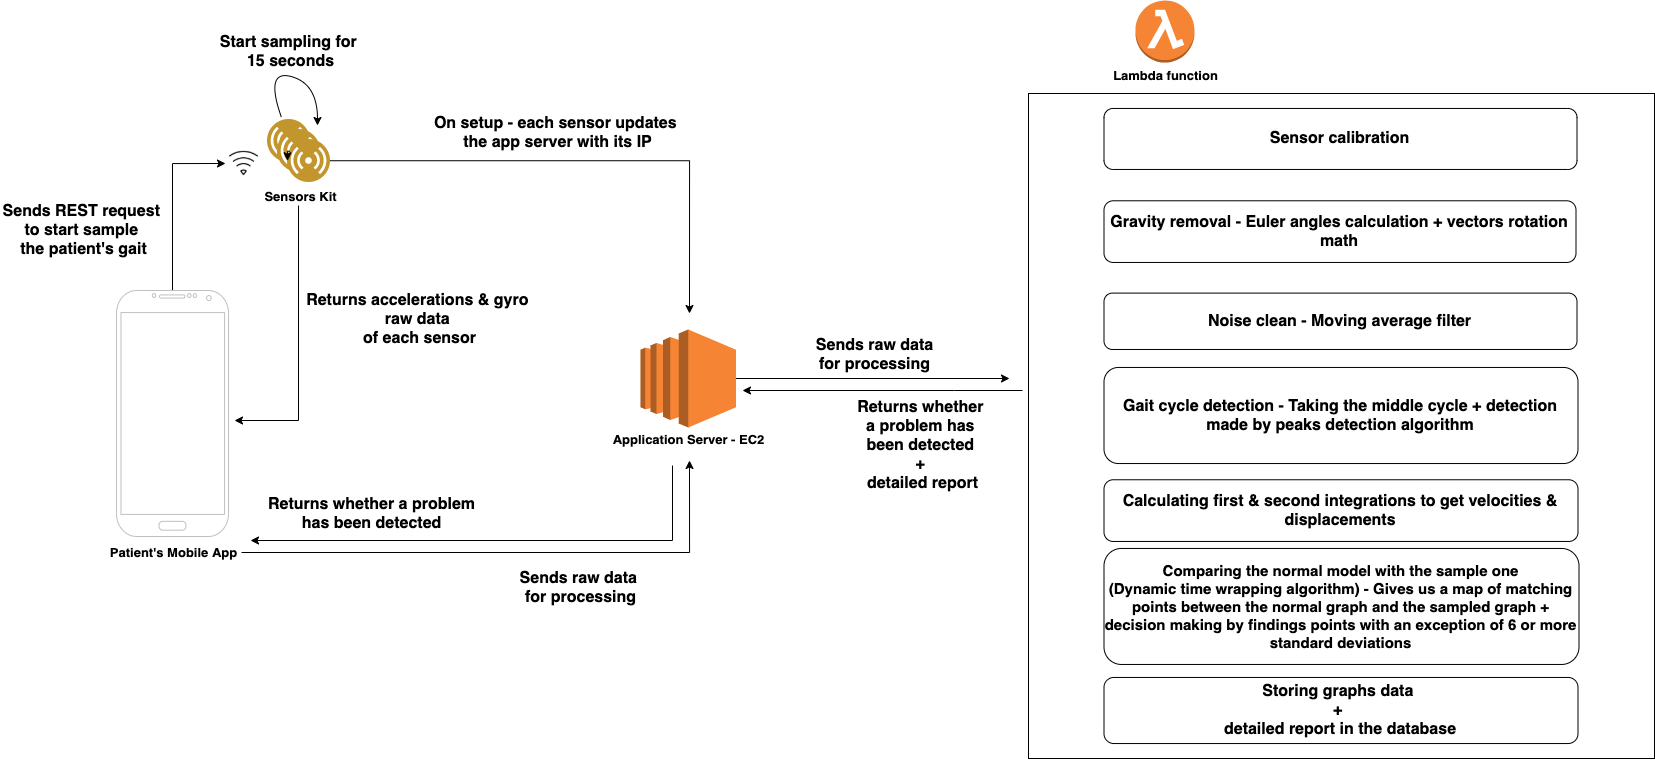

The diagram above was exported from draw.io. Its source (the exported page's mxGraphModel, read from the mxfile embedded in the PNG):
<mxGraphModel dx="1678" dy="829" grid="0" gridSize="10" guides="1" tooltips="1" connect="1" arrows="1" fold="1" page="1" pageScale="1" pageWidth="1920" pageHeight="1200" background="none" math="0" shadow="0">
  <root>
    <mxCell id="0" />
    <mxCell id="1" parent="0" />
    <mxCell id="Wbw3Gu4q7iMQqeNuuVGj-12" style="edgeStyle=orthogonalEdgeStyle;rounded=0;orthogonalLoop=1;jettySize=auto;html=1;entryX=0;entryY=0.5;entryDx=0;entryDy=0;" parent="1" source="Wbw3Gu4q7iMQqeNuuVGj-1" target="Wbw3Gu4q7iMQqeNuuVGj-11" edge="1">
      <mxGeometry relative="1" as="geometry" />
    </mxCell>
    <mxCell id="Wbw3Gu4q7iMQqeNuuVGj-1" value="" style="verticalLabelPosition=bottom;verticalAlign=top;html=1;shadow=0;dashed=0;strokeWidth=1;shape=mxgraph.android.phone2;strokeColor=#c0c0c0;" parent="1" vertex="1">
      <mxGeometry x="142" y="319" width="112" height="246" as="geometry" />
    </mxCell>
    <mxCell id="Wbw3Gu4q7iMQqeNuuVGj-27" style="edgeStyle=orthogonalEdgeStyle;rounded=0;orthogonalLoop=1;jettySize=auto;html=1;" parent="1" source="Wbw3Gu4q7iMQqeNuuVGj-2" edge="1">
      <mxGeometry relative="1" as="geometry">
        <mxPoint x="715" y="489" as="targetPoint" />
      </mxGeometry>
    </mxCell>
    <mxCell id="Wbw3Gu4q7iMQqeNuuVGj-2" value="&lt;font size=&quot;1&quot;&gt;&lt;b style=&quot;font-size: 13px&quot;&gt;Patient's Mobile&amp;nbsp;App&lt;/b&gt;&lt;/font&gt;" style="text;html=1;align=center;verticalAlign=middle;resizable=0;points=[];autosize=1;" parent="1" vertex="1">
      <mxGeometry x="130" y="572" width="137" height="18" as="geometry" />
    </mxCell>
    <mxCell id="Wbw3Gu4q7iMQqeNuuVGj-8" value="" style="group" parent="1" vertex="1" connectable="0">
      <mxGeometry x="293" y="148" width="62.5" height="62.5" as="geometry" />
    </mxCell>
    <mxCell id="Wbw3Gu4q7iMQqeNuuVGj-6" value="" style="group" parent="Wbw3Gu4q7iMQqeNuuVGj-8" vertex="1" connectable="0">
      <mxGeometry width="62.5" height="62.5" as="geometry" />
    </mxCell>
    <mxCell id="Wbw3Gu4q7iMQqeNuuVGj-3" value="" style="aspect=fixed;perimeter=ellipsePerimeter;html=1;align=center;shadow=0;dashed=0;fontColor=#4277BB;labelBackgroundColor=#ffffff;fontSize=12;spacingTop=3;image;image=img/lib/ibm/users/sensor.svg;" parent="Wbw3Gu4q7iMQqeNuuVGj-6" vertex="1">
      <mxGeometry width="42.5" height="42.5" as="geometry" />
    </mxCell>
    <mxCell id="Wbw3Gu4q7iMQqeNuuVGj-4" value="" style="aspect=fixed;perimeter=ellipsePerimeter;html=1;align=center;shadow=0;dashed=0;fontColor=#4277BB;labelBackgroundColor=#ffffff;fontSize=12;spacingTop=3;image;image=img/lib/ibm/users/sensor.svg;" parent="Wbw3Gu4q7iMQqeNuuVGj-6" vertex="1">
      <mxGeometry x="10" y="10" width="42.5" height="42.5" as="geometry" />
    </mxCell>
    <mxCell id="Wbw3Gu4q7iMQqeNuuVGj-5" value="" style="aspect=fixed;perimeter=ellipsePerimeter;html=1;align=center;shadow=0;dashed=0;fontColor=#4277BB;labelBackgroundColor=#ffffff;fontSize=12;spacingTop=3;image;image=img/lib/ibm/users/sensor.svg;" parent="Wbw3Gu4q7iMQqeNuuVGj-6" vertex="1">
      <mxGeometry x="20" y="20" width="42.5" height="42.5" as="geometry" />
    </mxCell>
    <mxCell id="Wbw3Gu4q7iMQqeNuuVGj-25" style="edgeStyle=orthogonalEdgeStyle;rounded=0;orthogonalLoop=1;jettySize=auto;html=1;exitX=0;exitY=0.25;exitDx=0;exitDy=0;entryX=0;entryY=0.5;entryDx=0;entryDy=0;" parent="Wbw3Gu4q7iMQqeNuuVGj-6" source="Wbw3Gu4q7iMQqeNuuVGj-5" target="Wbw3Gu4q7iMQqeNuuVGj-5" edge="1">
      <mxGeometry relative="1" as="geometry" />
    </mxCell>
    <mxCell id="Wbw3Gu4q7iMQqeNuuVGj-23" style="edgeStyle=orthogonalEdgeStyle;rounded=0;orthogonalLoop=1;jettySize=auto;html=1;" parent="1" source="Wbw3Gu4q7iMQqeNuuVGj-10" edge="1">
      <mxGeometry relative="1" as="geometry">
        <mxPoint x="260" y="449" as="targetPoint" />
        <Array as="points">
          <mxPoint x="324" y="449" />
        </Array>
      </mxGeometry>
    </mxCell>
    <mxCell id="Wbw3Gu4q7iMQqeNuuVGj-10" value="&lt;font size=&quot;1&quot;&gt;&lt;b style=&quot;font-size: 13px&quot;&gt;Sensors Kit&lt;/b&gt;&lt;/font&gt;" style="text;html=1;align=center;verticalAlign=middle;resizable=0;points=[];autosize=1;" parent="1" vertex="1">
      <mxGeometry x="285" y="216" width="82" height="18" as="geometry" />
    </mxCell>
    <mxCell id="Wbw3Gu4q7iMQqeNuuVGj-11" value="" style="shape=image;html=1;verticalAlign=top;verticalLabelPosition=bottom;labelBackgroundColor=#ffffff;imageAspect=0;aspect=fixed;image=https://cdn3.iconfinder.com/data/icons/basic-user-interface-5/64/wifi_internet_hotspot_wireless_connection_connect_gsm_network_1-128.png" parent="1" vertex="1">
      <mxGeometry x="251" y="173.5" width="37" height="37" as="geometry" />
    </mxCell>
    <mxCell id="Wbw3Gu4q7iMQqeNuuVGj-13" value="&lt;span style=&quot;font-size: 16px&quot;&gt;&lt;b&gt;Sends REST request &lt;br&gt;to start sample &lt;br&gt;the patient's gait&lt;/b&gt;&lt;/span&gt;" style="text;html=1;align=center;verticalAlign=middle;resizable=0;points=[];autosize=1;" parent="1" vertex="1">
      <mxGeometry x="26" y="234" width="167" height="49" as="geometry" />
    </mxCell>
    <mxCell id="Wbw3Gu4q7iMQqeNuuVGj-15" value="" style="curved=1;endArrow=classic;html=1;" parent="1" edge="1">
      <mxGeometry width="50" height="50" relative="1" as="geometry">
        <mxPoint x="307" y="146" as="sourcePoint" />
        <mxPoint x="343" y="154" as="targetPoint" />
        <Array as="points">
          <mxPoint x="290" y="98" />
          <mxPoint x="343" y="112" />
        </Array>
      </mxGeometry>
    </mxCell>
    <mxCell id="Wbw3Gu4q7iMQqeNuuVGj-16" value="&lt;font style=&quot;font-size: 16px&quot;&gt;&lt;b&gt;Start sampling for &lt;br&gt;15 seconds&lt;/b&gt;&lt;/font&gt;" style="text;html=1;align=center;verticalAlign=middle;resizable=0;points=[];autosize=1;" parent="1" vertex="1">
      <mxGeometry x="243" y="63" width="147" height="34" as="geometry" />
    </mxCell>
    <mxCell id="Wbw3Gu4q7iMQqeNuuVGj-33" style="edgeStyle=orthogonalEdgeStyle;rounded=0;orthogonalLoop=1;jettySize=auto;html=1;" parent="1" source="Wbw3Gu4q7iMQqeNuuVGj-17" edge="1">
      <mxGeometry relative="1" as="geometry">
        <mxPoint x="1035" y="407" as="targetPoint" />
      </mxGeometry>
    </mxCell>
    <mxCell id="Wbw3Gu4q7iMQqeNuuVGj-17" value="" style="outlineConnect=0;dashed=0;verticalLabelPosition=bottom;verticalAlign=top;align=center;html=1;shape=mxgraph.aws3.ec2;fillColor=#F58534;gradientColor=none;" parent="1" vertex="1">
      <mxGeometry x="666" y="358" width="95.5" height="98" as="geometry" />
    </mxCell>
    <mxCell id="Wbw3Gu4q7iMQqeNuuVGj-29" style="edgeStyle=orthogonalEdgeStyle;rounded=0;orthogonalLoop=1;jettySize=auto;html=1;" parent="1" edge="1">
      <mxGeometry relative="1" as="geometry">
        <mxPoint x="276" y="569" as="targetPoint" />
        <mxPoint x="698" y="494" as="sourcePoint" />
        <Array as="points">
          <mxPoint x="698" y="569" />
        </Array>
      </mxGeometry>
    </mxCell>
    <mxCell id="Wbw3Gu4q7iMQqeNuuVGj-18" value="&lt;font size=&quot;1&quot;&gt;&lt;b style=&quot;font-size: 13px&quot;&gt;Application Server - EC2&lt;/b&gt;&lt;/font&gt;" style="text;html=1;align=center;verticalAlign=middle;resizable=0;points=[];autosize=1;" parent="1" vertex="1">
      <mxGeometry x="632.75" y="459" width="162" height="18" as="geometry" />
    </mxCell>
    <mxCell id="Wbw3Gu4q7iMQqeNuuVGj-20" value="&lt;font style=&quot;font-size: 16px&quot;&gt;&lt;b&gt;On setup - each sensor updates &lt;br&gt;the app server with its IP&lt;/b&gt;&lt;/font&gt;" style="text;html=1;align=center;verticalAlign=middle;resizable=0;points=[];autosize=1;" parent="1" vertex="1">
      <mxGeometry x="456" y="144" width="253" height="34" as="geometry" />
    </mxCell>
    <mxCell id="Wbw3Gu4q7iMQqeNuuVGj-24" value="&lt;font style=&quot;font-size: 16px&quot;&gt;&lt;b&gt;Returns accelerations &amp;amp; gyro &lt;br&gt;raw data &lt;br&gt;of each sensor&lt;/b&gt;&lt;/font&gt;" style="text;html=1;align=center;verticalAlign=middle;resizable=0;points=[];autosize=1;" parent="1" vertex="1">
      <mxGeometry x="329" y="323" width="232" height="49" as="geometry" />
    </mxCell>
    <mxCell id="Wbw3Gu4q7iMQqeNuuVGj-26" style="edgeStyle=orthogonalEdgeStyle;rounded=0;orthogonalLoop=1;jettySize=auto;html=1;" parent="1" source="Wbw3Gu4q7iMQqeNuuVGj-5" edge="1">
      <mxGeometry relative="1" as="geometry">
        <mxPoint x="715" y="342" as="targetPoint" />
      </mxGeometry>
    </mxCell>
    <mxCell id="Wbw3Gu4q7iMQqeNuuVGj-28" value="&lt;font style=&quot;font-size: 16px&quot;&gt;&lt;b&gt;Sends raw data &lt;br&gt;for processing&lt;/b&gt;&lt;/font&gt;" style="text;html=1;align=center;verticalAlign=middle;resizable=0;points=[];autosize=1;" parent="1" vertex="1">
      <mxGeometry x="542" y="599" width="127" height="34" as="geometry" />
    </mxCell>
    <mxCell id="Wbw3Gu4q7iMQqeNuuVGj-31" value="&lt;font style=&quot;font-size: 16px&quot;&gt;&lt;b&gt;Returns whether a problem&lt;br&gt;has been detected&lt;/b&gt;&lt;/font&gt;" style="text;html=1;align=center;verticalAlign=middle;resizable=0;points=[];autosize=1;" parent="1" vertex="1">
      <mxGeometry x="288" y="525" width="217" height="34" as="geometry" />
    </mxCell>
    <mxCell id="Wbw3Gu4q7iMQqeNuuVGj-35" style="edgeStyle=orthogonalEdgeStyle;rounded=0;orthogonalLoop=1;jettySize=auto;html=1;" parent="1" edge="1">
      <mxGeometry relative="1" as="geometry">
        <mxPoint x="768" y="419" as="targetPoint" />
        <mxPoint x="1048" y="419" as="sourcePoint" />
        <Array as="points">
          <mxPoint x="980" y="419" />
          <mxPoint x="980" y="419" />
        </Array>
      </mxGeometry>
    </mxCell>
    <mxCell id="Wbw3Gu4q7iMQqeNuuVGj-32" value="" style="outlineConnect=0;dashed=0;verticalLabelPosition=bottom;verticalAlign=top;align=center;html=1;shape=mxgraph.aws3.lambda_function;fillColor=#F58534;gradientColor=none;" parent="1" vertex="1">
      <mxGeometry x="1161" y="29" width="59" height="62" as="geometry" />
    </mxCell>
    <mxCell id="Wbw3Gu4q7iMQqeNuuVGj-34" value="&lt;font style=&quot;font-size: 16px&quot;&gt;&lt;b&gt;Sends raw data&lt;br&gt;for processing&lt;/b&gt;&lt;/font&gt;" style="text;html=1;align=center;verticalAlign=middle;resizable=0;points=[];autosize=1;" parent="1" vertex="1">
      <mxGeometry x="836" y="366" width="127" height="34" as="geometry" />
    </mxCell>
    <mxCell id="Wbw3Gu4q7iMQqeNuuVGj-36" value="&lt;font style=&quot;font-size: 16px&quot;&gt;&lt;b&gt;Returns whether &lt;br&gt;a problem has &lt;br&gt;been&amp;nbsp;detected &lt;br&gt;+ &lt;br&gt;detailed report&lt;/b&gt;&lt;/font&gt;" style="text;html=1;align=center;verticalAlign=middle;resizable=0;points=[];autosize=1;" parent="1" vertex="1">
      <mxGeometry x="880" y="434" width="136" height="79" as="geometry" />
    </mxCell>
    <mxCell id="Wbw3Gu4q7iMQqeNuuVGj-37" value="&lt;b&gt;&lt;font style=&quot;font-size: 13px&quot;&gt;Lambda function&lt;/font&gt;&lt;/b&gt;" style="text;html=1;align=center;verticalAlign=middle;resizable=0;points=[];autosize=1;" parent="1" vertex="1">
      <mxGeometry x="1133" y="95" width="115" height="18" as="geometry" />
    </mxCell>
    <mxCell id="Wbw3Gu4q7iMQqeNuuVGj-49" value="" style="group;labelBackgroundColor=none;fontColor=#000000;" parent="1" vertex="1" connectable="0">
      <mxGeometry x="1054" y="122" width="626" height="665" as="geometry" />
    </mxCell>
    <mxCell id="Wbw3Gu4q7iMQqeNuuVGj-38" value="" style="rounded=0;whiteSpace=wrap;html=1;" parent="Wbw3Gu4q7iMQqeNuuVGj-49" vertex="1">
      <mxGeometry width="626" height="665" as="geometry" />
    </mxCell>
    <mxCell id="Wbw3Gu4q7iMQqeNuuVGj-39" value="&lt;b style=&quot;font-size: 16px&quot;&gt;&lt;font style=&quot;font-size: 16px&quot;&gt;Sensor calibrat&lt;/font&gt;&lt;font style=&quot;font-size: 16px&quot;&gt;ion&lt;/font&gt;&lt;/b&gt;" style="rounded=1;whiteSpace=wrap;html=1;" parent="Wbw3Gu4q7iMQqeNuuVGj-49" vertex="1">
      <mxGeometry x="75.49593406593402" y="14.959130434782622" width="473" height="61" as="geometry" />
    </mxCell>
    <mxCell id="Wbw3Gu4q7iMQqeNuuVGj-40" value="&lt;b&gt;&lt;font style=&quot;font-size: 16px&quot;&gt;Gravity removal - Euler angles calculation + vectors rotation math&lt;/font&gt;&lt;/b&gt;" style="rounded=1;whiteSpace=wrap;html=1;" parent="Wbw3Gu4q7iMQqeNuuVGj-49" vertex="1">
      <mxGeometry x="75.49593406593402" y="107.27913043478262" width="472" height="61.68" as="geometry" />
    </mxCell>
    <mxCell id="Wbw3Gu4q7iMQqeNuuVGj-41" value="&lt;b&gt;&lt;font style=&quot;font-size: 16px&quot;&gt;Noise clean - Moving average filter&lt;/font&gt;&lt;/b&gt;" style="rounded=1;whiteSpace=wrap;html=1;" parent="Wbw3Gu4q7iMQqeNuuVGj-49" vertex="1">
      <mxGeometry x="75.49593406593402" y="199.5991304347826" width="473" height="56.36" as="geometry" />
    </mxCell>
    <mxCell id="Wbw3Gu4q7iMQqeNuuVGj-42" value="&lt;b&gt;&lt;font style=&quot;font-size: 16px&quot;&gt;Gait cycle detection - Taking the middle cycle + detection made by peaks detection algorithm&lt;/font&gt;&lt;/b&gt;" style="rounded=1;whiteSpace=wrap;html=1;" parent="Wbw3Gu4q7iMQqeNuuVGj-49" vertex="1">
      <mxGeometry x="75.49593406593402" y="273.95913043478265" width="474" height="96.07" as="geometry" />
    </mxCell>
    <mxCell id="Wbw3Gu4q7iMQqeNuuVGj-43" value="&lt;b&gt;&lt;font style=&quot;font-size: 16px&quot;&gt;Calculating first &amp;amp; second integrations to get velocities &amp;amp; displacements&lt;/font&gt;&lt;/b&gt;" style="rounded=1;whiteSpace=wrap;html=1;" parent="Wbw3Gu4q7iMQqeNuuVGj-49" vertex="1">
      <mxGeometry x="75.49593406593402" y="386.2591304347826" width="474" height="61.7" as="geometry" />
    </mxCell>
    <mxCell id="Wbw3Gu4q7iMQqeNuuVGj-44" value="&lt;b style=&quot;font-size: 15px&quot;&gt;Comparing the normal model with the sample one&lt;br&gt;(Dynamic time wrapping algorithm) - Gives us a map of matching points between the normal graph and the sampled graph + decision making by findings points with an exception of 6 or more standard deviations&lt;/b&gt;" style="rounded=1;whiteSpace=wrap;html=1;" parent="Wbw3Gu4q7iMQqeNuuVGj-49" vertex="1">
      <mxGeometry x="75.49593406593402" y="454.95913043478265" width="475" height="116" as="geometry" />
    </mxCell>
    <mxCell id="Wbw3Gu4q7iMQqeNuuVGj-47" value="&lt;b style=&quot;font-size: 16px&quot;&gt;&lt;font style=&quot;font-size: 16px&quot;&gt;Storing graphs data &lt;br&gt;+ &lt;br&gt;detailed report in the database&lt;/font&gt;&lt;/b&gt;" style="rounded=1;whiteSpace=wrap;html=1;" parent="Wbw3Gu4q7iMQqeNuuVGj-49" vertex="1">
      <mxGeometry x="75.49593406593402" y="583.9591304347827" width="474" height="66.07" as="geometry" />
    </mxCell>
  </root>
</mxGraphModel>